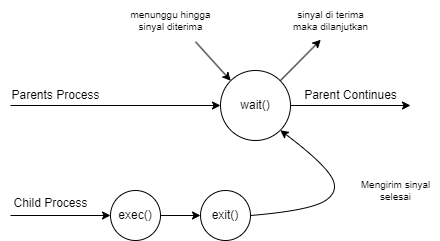

The diagram above was exported from draw.io. Its source (the exported page's mxGraphModel, read from the mxfile embedded in the PNG):
<mxGraphModel dx="1222" dy="686" grid="1" gridSize="10" guides="1" tooltips="1" connect="1" arrows="1" fold="1" page="1" pageScale="1" pageWidth="827" pageHeight="1169" math="0" shadow="0">
  <root>
    <mxCell id="0" />
    <mxCell id="1" parent="0" />
    <mxCell id="0cABrzFY3mOdzGzSvEEo-1" value="wait()" style="ellipse;whiteSpace=wrap;html=1;aspect=fixed;" vertex="1" parent="1">
      <mxGeometry x="330" y="190" width="70" height="70" as="geometry" />
    </mxCell>
    <mxCell id="0cABrzFY3mOdzGzSvEEo-2" value="exit()" style="ellipse;whiteSpace=wrap;html=1;aspect=fixed;" vertex="1" parent="1">
      <mxGeometry x="310" y="310" width="50" height="50" as="geometry" />
    </mxCell>
    <mxCell id="0cABrzFY3mOdzGzSvEEo-3" value="exec()" style="ellipse;whiteSpace=wrap;html=1;aspect=fixed;" vertex="1" parent="1">
      <mxGeometry x="220" y="310" width="50" height="50" as="geometry" />
    </mxCell>
    <mxCell id="0cABrzFY3mOdzGzSvEEo-4" value="" style="endArrow=classic;html=1;rounded=0;entryX=0;entryY=0.5;entryDx=0;entryDy=0;" edge="1" parent="1" target="0cABrzFY3mOdzGzSvEEo-3">
      <mxGeometry width="50" height="50" relative="1" as="geometry">
        <mxPoint x="120" y="335" as="sourcePoint" />
        <mxPoint x="140" y="290" as="targetPoint" />
      </mxGeometry>
    </mxCell>
    <mxCell id="0cABrzFY3mOdzGzSvEEo-5" value="" style="curved=1;endArrow=classic;html=1;rounded=0;entryX=1;entryY=1;entryDx=0;entryDy=0;exitX=1;exitY=0.5;exitDx=0;exitDy=0;" edge="1" parent="1" source="0cABrzFY3mOdzGzSvEEo-2" target="0cABrzFY3mOdzGzSvEEo-1">
      <mxGeometry width="50" height="50" relative="1" as="geometry">
        <mxPoint x="389" y="330" as="sourcePoint" />
        <mxPoint x="450" y="241" as="targetPoint" />
        <Array as="points">
          <mxPoint x="420" y="330" />
          <mxPoint x="450" y="310" />
          <mxPoint x="430" y="280" />
        </Array>
      </mxGeometry>
    </mxCell>
    <mxCell id="0cABrzFY3mOdzGzSvEEo-6" value="" style="endArrow=classic;html=1;rounded=0;entryX=0;entryY=0.5;entryDx=0;entryDy=0;" edge="1" parent="1" target="0cABrzFY3mOdzGzSvEEo-1">
      <mxGeometry width="50" height="50" relative="1" as="geometry">
        <mxPoint x="120" y="225" as="sourcePoint" />
        <mxPoint x="370" y="224.8" as="targetPoint" />
      </mxGeometry>
    </mxCell>
    <mxCell id="0cABrzFY3mOdzGzSvEEo-7" value="" style="endArrow=classic;html=1;rounded=0;exitX=1;exitY=0.5;exitDx=0;exitDy=0;" edge="1" parent="1" source="0cABrzFY3mOdzGzSvEEo-1">
      <mxGeometry width="50" height="50" relative="1" as="geometry">
        <mxPoint x="440" y="224.29" as="sourcePoint" />
        <mxPoint x="520" y="225" as="targetPoint" />
      </mxGeometry>
    </mxCell>
    <mxCell id="0cABrzFY3mOdzGzSvEEo-10" value="" style="endArrow=classic;html=1;rounded=0;entryX=0;entryY=0.5;entryDx=0;entryDy=0;exitX=1;exitY=0.5;exitDx=0;exitDy=0;" edge="1" parent="1" source="0cABrzFY3mOdzGzSvEEo-3" target="0cABrzFY3mOdzGzSvEEo-2">
      <mxGeometry width="50" height="50" relative="1" as="geometry">
        <mxPoint x="270" y="335" as="sourcePoint" />
        <mxPoint x="340" y="330" as="targetPoint" />
      </mxGeometry>
    </mxCell>
    <mxCell id="0cABrzFY3mOdzGzSvEEo-11" value="Mengirim sinyal&lt;div style=&quot;font-size: 10px;&quot;&gt;selesai&lt;/div&gt;" style="text;html=1;align=center;verticalAlign=middle;resizable=0;points=[];autosize=1;strokeColor=none;fillColor=none;fontSize=10;" vertex="1" parent="1">
      <mxGeometry x="460" y="290" width="90" height="40" as="geometry" />
    </mxCell>
    <mxCell id="0cABrzFY3mOdzGzSvEEo-12" value="Parents Process" style="text;html=1;align=center;verticalAlign=middle;resizable=0;points=[];autosize=1;strokeColor=none;fillColor=none;" vertex="1" parent="1">
      <mxGeometry x="110" y="200" width="110" height="30" as="geometry" />
    </mxCell>
    <mxCell id="0cABrzFY3mOdzGzSvEEo-14" value="Child Process" style="text;html=1;align=center;verticalAlign=middle;resizable=0;points=[];autosize=1;strokeColor=none;fillColor=none;" vertex="1" parent="1">
      <mxGeometry x="110" y="308" width="100" height="30" as="geometry" />
    </mxCell>
    <mxCell id="0cABrzFY3mOdzGzSvEEo-15" value="menunggu hingga&lt;div style=&quot;font-size: 10px;&quot;&gt;sinyal diterima&lt;/div&gt;" style="text;html=1;align=center;verticalAlign=middle;resizable=0;points=[];autosize=1;strokeColor=none;fillColor=none;fontSize=10;" vertex="1" parent="1">
      <mxGeometry x="230" y="120" width="100" height="40" as="geometry" />
    </mxCell>
    <mxCell id="0cABrzFY3mOdzGzSvEEo-16" value="sinyal di terima&lt;div style=&quot;font-size: 10px;&quot;&gt;maka dilanjutkan&lt;/div&gt;" style="text;html=1;align=center;verticalAlign=middle;resizable=0;points=[];autosize=1;strokeColor=none;fillColor=none;fontSize=10;" vertex="1" parent="1">
      <mxGeometry x="390" y="120" width="100" height="40" as="geometry" />
    </mxCell>
    <mxCell id="0cABrzFY3mOdzGzSvEEo-17" value="Parent Continues" style="text;html=1;align=center;verticalAlign=middle;resizable=0;points=[];autosize=1;strokeColor=none;fillColor=none;" vertex="1" parent="1">
      <mxGeometry x="400" y="200" width="120" height="30" as="geometry" />
    </mxCell>
    <mxCell id="0cABrzFY3mOdzGzSvEEo-18" value="" style="endArrow=classic;html=1;rounded=0;exitX=1;exitY=0;exitDx=0;exitDy=0;entryX=0.403;entryY=0.981;entryDx=0;entryDy=0;entryPerimeter=0;" edge="1" parent="1" source="0cABrzFY3mOdzGzSvEEo-1" target="0cABrzFY3mOdzGzSvEEo-16">
      <mxGeometry width="50" height="50" relative="1" as="geometry">
        <mxPoint x="390" y="200" as="sourcePoint" />
        <mxPoint x="430" y="160" as="targetPoint" />
      </mxGeometry>
    </mxCell>
    <mxCell id="0cABrzFY3mOdzGzSvEEo-20" value="" style="endArrow=classic;html=1;rounded=0;entryX=0;entryY=0;entryDx=0;entryDy=0;exitX=0.751;exitY=1.034;exitDx=0;exitDy=0;exitPerimeter=0;" edge="1" parent="1" source="0cABrzFY3mOdzGzSvEEo-15" target="0cABrzFY3mOdzGzSvEEo-1">
      <mxGeometry width="50" height="50" relative="1" as="geometry">
        <mxPoint x="300" y="190" as="sourcePoint" />
        <mxPoint x="340" y="150" as="targetPoint" />
      </mxGeometry>
    </mxCell>
  </root>
</mxGraphModel>